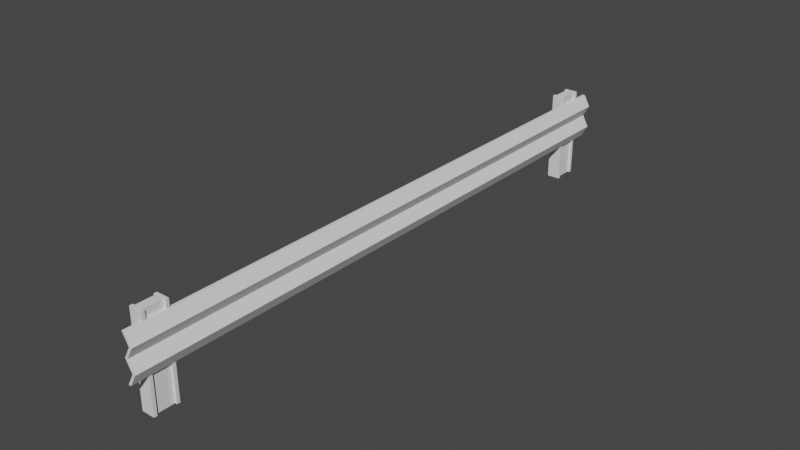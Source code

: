 # Source: roadZabor.blend  (saved by Blender 3.6.14; exported with 4.5.12 LTS)
import bpy
from mathutils import Matrix  # noqa: F401  (used for matrix-valued properties, if any)

bpy.ops.wm.read_factory_settings(use_empty=True)
scene = bpy.context.scene
scene.name = 'Scene'

# ---- collections
col_collection = bpy.data.collections.new('Collection'); scene.collection.children.link(col_collection)

# ---- world
world_world = bpy.data.worlds.new('World'); scene.world = world_world
world_world.use_nodes = True; world_world.node_tree.nodes.clear()
_N = world_world.node_tree.nodes; _L = world_world.node_tree.links
n0 = _N.new('ShaderNodeOutputWorld'); n0.name = 'World Output'; n0.location = (300, 300)
n1 = _N.new('ShaderNodeBackground'); n1.name = 'Background'; n1.location = (10, 300)
n1.inputs[0].default_value = (0.05088, 0.05088, 0.05088, 1.0)
_L.new(n1.outputs[0], n0.inputs[0])
n0.is_active_output = True
world_world.color = (0.05088, 0.05088, 0.05088)
world_world.use_sun_shadow = False
world_world.sun_shadow_jitter_overblur = 0.0

# ---- meshes
me_cube_001 = bpy.data.meshes.new('Cube.001')
me_cube_001.from_pydata([(-0.015, -3.314, 0.4129), (-0.015, -3.314, 0.9129), (-0.015, 3.314, 0.4129), (-0.015, 3.314, 0.9129), (0.015, -3.314, 0.4129), (0.015, -3.314, 0.9129), (0.015, 3.314, 0.4129), (0.015, 3.314, 0.9129), (0.05358, -3.314, 0.5379), (-0.015, -3.314, 0.6629), (0.05358, -3.314, 0.7879), (0.05358, 3.314, 0.7879), (-0.015, 3.314, 0.6629), (0.05358, 3.314, 0.5379), (0.08358, 3.314, 0.7879), (0.015, 3.314, 0.6629), (0.08358, 3.314, 0.5379), (0.08358, -3.314, 0.7879), (0.015, -3.314, 0.6629), (0.08358, -3.314, 0.5379)], [], [(10, 1, 3, 11), (11, 3, 7, 14), (14, 7, 5, 17), (17, 5, 1, 10), (2, 6, 4, 0), (7, 3, 1, 5), (4, 19, 8, 0), (19, 18, 9, 8), (18, 17, 10, 9), (6, 16, 19, 4), (16, 15, 18, 19), (15, 14, 17, 18), (2, 13, 16, 6), (13, 12, 15, 16), (12, 11, 14, 15), (0, 8, 13, 2), (8, 9, 12, 13), (9, 10, 11, 12)])
_uv = me_cube_001.uv_layers.new(name='UVMap')
_uv.uv.foreach_set('vector', [0.02151, 1.0, 5.27e-08, 1.0, 8.994e-09, -3.931e-16, 0.02151, -9.404e-10, 0.2675, 0.1697, 0.2571, 0.1509, 0.2616, 0.1509, 0.272, 0.1697, 0.09201, 1.0, 0.0705, 1.0, 0.0705, -3.082e-09, 0.09201, -4.022e-09, 0.272, 0.1697, 0.2823, 0.1509, 0.2869, 0.1509, 0.2765, 0.1697, 0.06614, -2.891e-09, 0.06832, -2.986e-09, 0.06832, 1.0, 0.06614, 1.0, 0.0705, 1.0, 0.06832, 1.0, 0.06832, -2.986e-09, 0.0705, -3.082e-09, 0.2823, 0.2263, 0.272, 0.2075, 0.2765, 0.2075, 0.2869, 0.2263, 0.272, 0.2075, 0.2823, 0.1886, 0.2869, 0.1886, 0.2765, 0.2075, 0.2823, 0.1886, 0.272, 0.1697, 0.2765, 0.1697, 0.2869, 0.1886, 0.1366, 1.0, 0.1251, 1.0, 0.1251, -5.468e-09, 0.1366, -5.973e-09, 0.1251, 1.0, 0.1036, 1.0, 0.1036, -4.527e-09, 0.1251, -5.468e-09, 0.1036, 1.0, 0.09201, 1.0, 0.09201, -4.022e-09, 0.1036, -4.527e-09, 0.2571, 0.2263, 0.2675, 0.2075, 0.272, 0.2075, 0.2616, 0.2263, 0.2675, 0.2075, 0.2571, 0.1886, 0.2616, 0.1886, 0.272, 0.2075, 0.2571, 0.1886, 0.2675, 0.1697, 0.272, 0.1697, 0.2616, 0.1886, 0.06614, 1.0, 0.05458, 1.0, 0.05458, -2.386e-09, 0.06614, -2.891e-09, 0.05458, 1.0, 0.03307, 1.0, 0.03307, -1.446e-09, 0.05458, -2.386e-09, 0.03307, 1.0, 0.02151, 1.0, 0.02151, -9.404e-10, 0.03307, -1.446e-09])
me_cube_001.update()
me_cube_002 = bpy.data.meshes.new('Cube.002')
me_cube_002.from_pydata([(-0.1341, 2.864, 0.003663), (-0.1341, 2.864, 1.004), (-0.1341, 3.136, 0.003663), (-0.1341, 3.136, 1.004), (0.009581, 2.864, 0.003663), (0.009581, 2.864, 1.004), (0.009581, 3.136, 0.003663), (0.009581, 3.136, 1.004), (-0.1341, 3.102, 0.003663), (-0.1341, 2.898, 0.003663), (-0.1341, 2.898, 1.004), (-0.1341, 3.102, 1.004), (0.009581, 2.898, 0.003663), (0.009581, 3.102, 0.003663), (0.009581, 3.102, 1.004), (0.009581, 2.898, 1.004), (-0.1091, 3.102, 0.003663), (-0.1091, 2.898, 0.003663), (-0.1091, 2.898, 1.004), (-0.1091, 3.102, 1.004), (-0.01542, 2.898, 0.003663), (-0.01542, 3.102, 0.003663), (-0.01542, 3.102, 1.004), (-0.01542, 2.898, 1.004), (-0.1341, -2.864, 0.003663), (-0.1341, -2.864, 1.004), (-0.1341, -3.136, 0.003663), (-0.1341, -3.136, 1.004), (0.009581, -2.864, 0.003663), (0.009581, -2.864, 1.004), (0.009581, -3.136, 0.003663), (0.009581, -3.136, 1.004), (-0.1341, -3.102, 0.003663), (-0.1341, -2.898, 0.003663), (-0.1341, -2.898, 1.004), (-0.1341, -3.102, 1.004), (0.009581, -2.898, 0.003663), (0.009581, -3.102, 0.003663), (0.009581, -3.102, 1.004), (0.009581, -2.898, 1.004), (-0.1091, -3.102, 0.003663), (-0.1091, -2.898, 0.003663), (-0.1091, -2.898, 1.004), (-0.1091, -3.102, 1.004), (-0.01542, -2.898, 0.003663), (-0.01542, -3.102, 0.003663), (-0.01542, -3.102, 1.004), (-0.01542, -2.898, 1.004)], [], [(8, 11, 3, 2), (2, 3, 7, 6), (12, 15, 5, 4), (4, 5, 1, 0), (9, 17, 20, 12, 4, 0), (15, 23, 18, 10, 1, 5), (7, 3, 11, 19, 22, 14), (2, 6, 13, 21, 16, 8), (6, 7, 14, 13), (15, 12, 20, 23), (0, 1, 10, 9), (11, 8, 16, 19), (17, 18, 19, 16), (9, 10, 18, 17), (21, 22, 23, 20), (13, 14, 22, 21), (22, 19, 18, 23), (16, 21, 20, 17), (32, 26, 27, 35), (26, 30, 31, 27), (36, 28, 29, 39), (28, 24, 25, 29), (33, 24, 28, 36, 44, 41), (39, 29, 25, 34, 42, 47), (31, 38, 46, 43, 35, 27), (26, 32, 40, 45, 37, 30), (30, 37, 38, 31), (39, 47, 44, 36), (24, 33, 34, 25), (35, 43, 40, 32), (41, 40, 43, 42), (33, 41, 42, 34), (45, 44, 47, 46), (37, 45, 46, 38), (46, 47, 42, 43), (40, 41, 44, 45)])
_uv = me_cube_002.uv_layers.new(name='UVMap')
_uv.uv.foreach_set('vector', [0.282, 0.1509, 0.282, 0.0, 0.2871, 0.0, 0.2871, 0.1509, 0.2603, 0.1509, 0.2603, 0.0, 0.282, 0.0, 0.282, 0.1509, 0.2871, 0.1509, 0.2871, 0.0, 0.2922, 0.0, 0.2922, 0.1509, 0.1366, 0.3018, 0.1366, 0.1509, 0.1583, 0.1509, 0.1583, 0.3018, 0.2788, 0.2314, 0.275, 0.2314, 0.2609, 0.2314, 0.2571, 0.2314, 0.2571, 0.2263, 0.2788, 0.2263, 0.3005, 0.2314, 0.2967, 0.2314, 0.2826, 0.2314, 0.2788, 0.2314, 0.2788, 0.2263, 0.3005, 0.2263, 0.3005, 0.2674, 0.2788, 0.2674, 0.2788, 0.2623, 0.2826, 0.2623, 0.2967, 0.2623, 0.3005, 0.2623, 0.2788, 0.2674, 0.2571, 0.2674, 0.2571, 0.2623, 0.2609, 0.2623, 0.275, 0.2623, 0.2788, 0.2623, 0.2922, 0.1509, 0.2922, 0.0, 0.2973, 0.0, 0.2973, 0.1509, 0.3011, 0.0, 0.3011, 0.1509, 0.2973, 0.1509, 0.2973, 0.0, 0.2294, 0.3018, 0.2294, 0.1509, 0.2345, 0.1509, 0.2345, 0.3018, 0.2141, 0.1509, 0.2141, 0.3018, 0.2103, 0.3018, 0.2103, 0.1509, 0.1985, 0.1509, 0.1985, 0.0, 0.2294, 0.0, 0.2294, 0.1509, 0.2345, 0.3018, 0.2345, 0.1509, 0.2383, 0.1509, 0.2383, 0.3018, 0.2294, 0.1509, 0.2294, 0.0, 0.2603, 0.0, 0.2603, 0.1509, 0.2383, 0.3018, 0.2383, 0.1509, 0.242, 0.1509, 0.242, 0.3018, 0.2967, 0.2623, 0.2826, 0.2623, 0.2826, 0.2314, 0.2967, 0.2314, 0.275, 0.2623, 0.2609, 0.2623, 0.2609, 0.2314, 0.275, 0.2314, 0.2294, 0.3018, 0.2243, 0.3018, 0.2243, 0.1509, 0.2294, 0.1509, 0.18, 0.3018, 0.1583, 0.3018, 0.1583, 0.1509, 0.18, 0.1509, 0.2192, 0.3018, 0.2141, 0.3018, 0.2141, 0.1509, 0.2192, 0.1509, 0.2017, 0.3018, 0.18, 0.3018, 0.18, 0.1509, 0.2017, 0.1509, 0.3086, 0.1869, 0.3086, 0.192, 0.2869, 0.192, 0.2869, 0.1869, 0.2906, 0.1869, 0.3048, 0.1869, 0.2788, 0.3035, 0.2788, 0.3086, 0.2571, 0.3086, 0.2571, 0.3035, 0.2609, 0.3035, 0.275, 0.3035, 0.2788, 0.2674, 0.2788, 0.2725, 0.275, 0.2725, 0.2609, 0.2725, 0.2571, 0.2725, 0.2571, 0.2674, 0.3086, 0.1509, 0.3086, 0.156, 0.3048, 0.156, 0.2906, 0.156, 0.2869, 0.156, 0.2869, 0.1509, 0.2243, 0.3018, 0.2192, 0.3018, 0.2192, 0.1509, 0.2243, 0.1509, 0.242, 0.1509, 0.2458, 0.1509, 0.2458, 0.3018, 0.242, 0.3018, 0.2068, 0.3018, 0.2017, 0.3018, 0.2017, 0.1509, 0.2068, 0.1509, 0.2458, 0.1509, 0.2496, 0.1509, 0.2496, 0.3018, 0.2458, 0.3018, 0.1676, 0.1509, 0.1366, 0.1509, 0.1366, 0.0, 0.1676, 0.0, 0.2533, 0.3018, 0.2496, 0.3018, 0.2496, 0.1509, 0.2533, 0.1509, 0.1985, 0.1509, 0.1676, 0.1509, 0.1676, 0.0, 0.1985, 0.0, 0.2571, 0.3018, 0.2533, 0.3018, 0.2533, 0.1509, 0.2571, 0.1509, 0.275, 0.2725, 0.275, 0.3035, 0.2609, 0.3035, 0.2609, 0.2725, 0.3048, 0.156, 0.3048, 0.1869, 0.2906, 0.1869, 0.2906, 0.156])
me_cube_002.update()

# ---- objects
ob_cube = bpy.data.objects.new('Cube', me_cube_001)
ob_cube_001 = bpy.data.objects.new('Cube.001', me_cube_002)

# ---- transforms, parenting, visibility, modifiers, constraints
ob_cube.location = (0.0, 0.0, 0.0)
ob_cube_001.location = (0.0, 0.0, 0.0)

# ---- collection membership
col_collection.objects.link(ob_cube)
col_collection.objects.link(ob_cube_001)

# ---- scene / render settings (as saved in the file)
scene.frame_start = 1; scene.frame_end = 250; scene.frame_set(1)
scene.render.engine = 'BLENDER_EEVEE_NEXT'
scene.cycles.sampling_pattern = 'TABULATED_SOBOL'
scene.view_settings.view_transform = 'Filmic'
bpy.context.view_layer.update()

# ---- added for rendering (the .blend has no active camera and no usable light): camera, sun
cam_auto = bpy.data.cameras.new('AutoCamera')
cam_auto.lens = 50.0
cam_auto.sensor_width = 36.0
cam_auto.clip_end = 1000.0
ob_auto_camera = bpy.data.objects.new('AutoCamera', cam_auto)
scene.collection.objects.link(ob_auto_camera)
ob_auto_camera.location = (6.17929, -7.44548, 5.46731)
ob_auto_camera.rotation_euler = (1.09748, -7.21219e-08, 0.694738)
scene.camera = ob_auto_camera
light_auto_sun = bpy.data.lights.new('AutoSun', 'SUN')
light_auto_sun.energy = 3.0
light_auto_sun.angle = 0.0523599
ob_auto_sun = bpy.data.objects.new('AutoSun', light_auto_sun)
scene.collection.objects.link(ob_auto_sun)
ob_auto_sun.rotation_euler = (0.872665, 0.174533, 0.523599)
bpy.context.view_layer.update()
